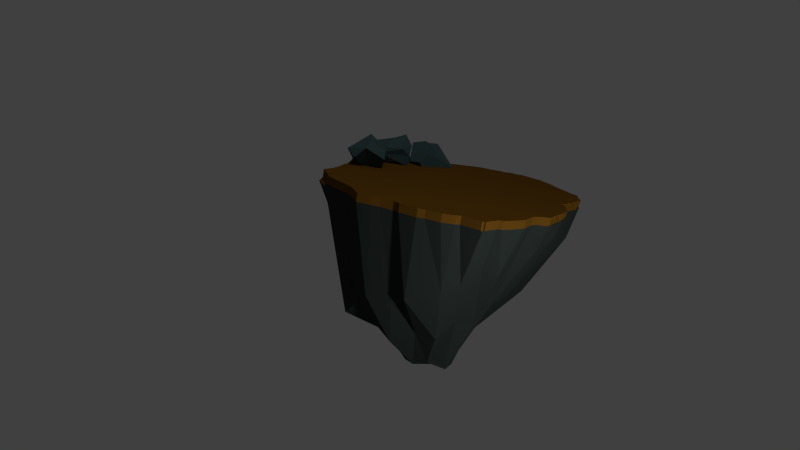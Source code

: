# Source: simpleFloatingIslandSnowSmall.blend  (saved by Blender 2.72.0; exported with 4.5.12 LTS)
import bpy
from mathutils import Matrix  # noqa: F401  (used for matrix-valued properties, if any)

bpy.ops.wm.read_factory_settings(use_empty=True)
scene = bpy.context.scene
scene.name = 'Scene'

# ---- collections
col_collection_1 = bpy.data.collections.new('Collection 1'); scene.collection.children.link(col_collection_1)

# ---- materials (node trees are filled in below, after node groups)
mat_rock_001 = bpy.data.materials.new('ROCK.001')
mat_rock_001.alpha_threshold = 0.0
mat_rock_001.use_transparent_shadow = False
mat_rock_001.diffuse_color = (0.04656, 0.08353, 0.08353, 1.0)
mat_rock_001.roughness = 0.5
mat_rock_001.specular_intensity = 0.0
mat_terreno = bpy.data.materials.new('terreno')
mat_terreno.alpha_threshold = 0.0
mat_terreno.use_transparent_shadow = False
mat_terreno.diffuse_color = (0.02736, 0.03522, 0.03268, 1.0)
mat_terreno.roughness = 0.5
mat_terreno.specular_intensity = 0.0
mat_humus = bpy.data.materials.new('humus')
mat_humus.alpha_threshold = 0.0
mat_humus.use_transparent_shadow = False
mat_humus.diffuse_color = (0.1329, 0.05884, 0.007048, 1.0)
mat_humus.roughness = 0.5
mat_humus.specular_intensity = 0.0

# ---- material node trees

# ---- world
world_world = bpy.data.worlds.new('World'); scene.world = world_world
world_world.color = (0.05088, 0.05088, 0.05088)
world_world.use_sun_shadow = False
world_world.sun_shadow_jitter_overblur = 0.0
world_world.cycles.sampling_method = 'MANUAL'
world_world.cycles.sample_map_resolution = 256

# ---- cameras
cam_camera = bpy.data.cameras.new('Camera')
cam_camera.clip_end = 100.0
cam_camera.lens = 35.0
cam_camera.sensor_width = 32.0
cam_camera.sensor_height = 18.0
cam_camera.ortho_scale = 7.314
cam_camera.dof.focus_distance = 0.0
cam_camera.dof.aperture_fstop = 128.0

# ---- lights
light_lamp_001 = bpy.data.lights.new('Lamp.001', 'POINT')
light_lamp_001.transmission_factor = 0.0
light_lamp_001.cutoff_distance = 30.0
light_lamp_001.energy = 100.0
light_lamp_001.shadow_buffer_clip_start = 1.001
light_lamp_001.shadow_soft_size = 0.1
light_lamp_001.shadow_maximum_resolution = 0.006
light_lamp_001.use_absolute_resolution = True
light_lamp_001.cycles.use_multiple_importance_sampling = False
light_lamp = bpy.data.lights.new('Lamp', 'POINT')
light_lamp.transmission_factor = 0.0
light_lamp.cutoff_distance = 30.0
light_lamp.energy = 100.0
light_lamp.shadow_buffer_clip_start = 1.001
light_lamp.shadow_soft_size = 0.1
light_lamp.shadow_maximum_resolution = 0.006
light_lamp.use_absolute_resolution = True
light_lamp.cycles.use_multiple_importance_sampling = False

# ---- meshes
me_icosphere_005 = bpy.data.meshes.new('Icosphere.005')
me_icosphere_005.from_pydata([(0.04504, 1.973, -0.6443), (0.9042, -0.05556, -0.6655), (-0.2006, -1.083, 0.4511), (-1.641, 1.033, 0.3288), (-0.405, 0.04969, 1.042), (0.3942, -0.5581, -0.4411), (-0.2233, -0.8133, -0.6691), (-1.091, 0.02779, -0.6674), (0.157, 0.2836, -0.4729), (1.036, 0.05867, 0.004165), (-0.4646, -1.348, 0.00671), (-1.534, -0.5311, 0.6594), (-1.937, 0.004984, -0.06066), (-0.5505, 1.582, 0.349), (0.7452, 0.5823, 0.6829), (0.7298, -0.4351, 0.491), (0.09243, 0.627, 1.34)], [], [(8, 5, 6), (8, 6, 7), (5, 1, 9), (0, 7, 3), (1, 0, 13), (5, 9, 10), (6, 10, 11), (0, 3, 13), (1, 13, 9), (2, 15, 4), (11, 2, 4), (3, 11, 4), (1, 5, 8), (8, 7, 0), (8, 0, 1), (6, 5, 10), (12, 7, 11), (7, 6, 11), (3, 7, 12), (10, 15, 2), (10, 9, 15), (9, 14, 15), (11, 10, 2), (12, 11, 3), (13, 3, 16), (9, 13, 14), (13, 16, 14), (16, 3, 4), (15, 16, 4), (15, 14, 16)])
me_icosphere_005.materials.append(mat_rock_001)
me_icosphere_005.use_remesh_preserve_volume = False
me_icosphere_005.use_remesh_preserve_attributes = False
me_icosphere_005.use_mirror_vertex_groups = False
me_icosphere_005.update()
me_icosphere_003 = bpy.data.meshes.new('Icosphere.003')
me_icosphere_003.from_pydata([(0.04504, 1.973, -0.6443), (0.9042, -0.05556, -0.6655), (-0.2006, -1.083, 0.4511), (-1.641, 1.033, 0.3288), (-0.405, 0.04969, 1.042), (0.3942, -0.5581, -0.4411), (-0.2233, -0.8133, -0.6691), (-1.091, 0.02779, -0.6674), (0.157, 0.2836, -0.4729), (1.036, 0.05867, 0.004165), (-0.4646, -1.348, 0.00671), (-1.534, -0.5311, 0.6594), (-1.937, 0.004984, -0.06066), (-0.5505, 1.582, 0.349), (0.7452, 0.5823, 0.6829), (0.7298, -0.4351, 0.491), (0.09243, 0.627, 1.34)], [], [(8, 5, 6), (8, 6, 7), (5, 1, 9), (0, 7, 3), (1, 0, 13), (5, 9, 10), (6, 10, 11), (0, 3, 13), (1, 13, 9), (2, 15, 4), (11, 2, 4), (3, 11, 4), (1, 5, 8), (8, 7, 0), (8, 0, 1), (6, 5, 10), (12, 7, 11), (7, 6, 11), (3, 7, 12), (10, 15, 2), (10, 9, 15), (9, 14, 15), (11, 10, 2), (12, 11, 3), (13, 3, 16), (9, 13, 14), (13, 16, 14), (16, 3, 4), (15, 16, 4), (15, 14, 16)])
me_icosphere_003.materials.append(mat_rock_001)
me_icosphere_003.use_remesh_preserve_volume = False
me_icosphere_003.use_remesh_preserve_attributes = False
me_icosphere_003.use_mirror_vertex_groups = False
me_icosphere_003.update()
me_cone = bpy.data.meshes.new('Cone')
me_cone.from_pydata([(-0.8026, 0.6764, -0.7409), (-0.8031, 0.5165, -0.4889), (-0.7119, 0.676, -0.7404), (-0.8677, 0.6347, -0.7412), (-0.6298, 0.4985, -0.3791), (-0.6321, 0.6931, -0.7401), (-0.9446, 0.6155, -0.7416), (-0.9514, 0.4759, -0.4839), (-0.7298, 0.2649, 0.08673), (-0.5359, 0.6841, -0.7396), (-1.011, 0.5858, -0.7419), (-0.5366, 0.2212, 0.1857), (-0.447, 0.4742, -0.2974), (-0.4676, 0.6898, -0.7393), (-1.082, 0.5676, -0.7423), (-1.09, 0.4375, -0.4799), (-0.8748, 0.2107, 0.03868), (-0.5383, -0.0008823, 0.5573), (-0.3641, 0.6563, -0.7387), (-1.144, 0.5328, -0.7426), (-0.3345, 0.2019, 0.2705), (-0.3575, -0.04536, 0.6054), (-0.2556, 0.4637, -0.2187), (-0.2951, 0.6636, -0.7384), (-1.203, 0.4549, -0.7428), (-1.204, 0.3371, -0.5636), (-1.002, 0.135, -0.008211), (-0.6728, -0.06078, 0.5015), (-0.5857, -0.2767, 0.586), (-0.1709, 0.7676, -0.7378), (-1.248, 0.4254, -0.7431), (-0.1137, 0.3366, -0.138), (-0.1893, 0.07445, 0.2797), (-0.2262, -0.1729, 0.5624), (0.001619, 0.763, -0.6649), (-0.05343, 0.7946, -0.7372), (-1.271, 0.3847, -0.7432), (-1.275, 0.289, -0.4962), (-1.081, 0.07543, -0.01268), (-0.7267, -0.1474, 0.4378), (-0.2041, -0.3198, 0.5346), (-0.02773, 0.7373, -0.7371), (-1.322, 0.3672, -0.7434), (-0.7027, -0.2585, 0.3453), (0.1673, 0.4949, -0.6947), (0.06492, 0.2153, 0.03016), (-0.03354, -0.04716, 0.2723), (0.005214, -0.215, 0.3017), (-0.254, -0.427, 0.4779), (0.03872, 0.6311, -0.7368), (-1.347, 0.3209, -0.7436), (-1.336, 0.2378, -0.463), (-1.148, -0.03984, -0.03351), (-1.123, -0.2198, -0.01969), (-0.5377, -0.3761, 0.287), (0.1317, 0.4994, -0.7363), (0.06186, -0.377, 0.3113), (-0.0651, -0.5013, 0.2105), (-0.3834, -0.4879, 0.5167), (-1.383, 0.2952, -0.7437), (-1.158, -0.2474, 0.01785), (-0.9281, -0.398, -0.05207), (0.1907, 0.4496, -0.736), (0.3523, 0.3351, -0.646), (0.1975, 0.093, -0.09211), (0.2829, -0.06379, 0.1976), (0.2852, -0.2294, 0.05758), (-0.145, -0.6415, 0.199), (-0.2834, -0.6474, 0.07214), (-1.407, 0.2458, -0.7438), (-1.377, 0.1078, -0.4881), (-1.384, -0.0404, -0.503), (-1.391, -0.2132, -0.6), (-0.7552, -0.5799, -0.08374), (-0.571, -0.6707, -0.08181), (0.2972, 0.3434, -0.7355), (0.3299, -0.4045, -0.05951), (0.2159, -0.5527, -0.1355), (0.1939, -0.693, -0.1261), (-0.4362, -0.6648, 0.07886), (-1.426, 0.1738, -0.7439), (-1.376, -0.3519, -0.5884), (-1.298, -0.4759, -0.4936), (-1.041, -0.6407, -0.6915), (0.3711, 0.2889, -0.7352), (0.4805, 0.2439, -0.7089), (0.5148, 0.06657, -0.7102), (0.5069, -0.08484, -0.7345), (0.5028, -0.104, -0.7345), (0.4869, -0.2433, -0.7346), (0.4905, -0.2966, -0.7346), (0.01606, -0.8452, -0.2358), (-0.1067, -0.8785, -0.2946), (-0.2385, -0.9024, -0.3981), (-1.449, 0.132, -0.744), (-1.445, -0.02308, -0.744), (-1.443, 0.06921, -0.744), (-1.424, -0.1724, -0.7439), (-1.431, -0.08546, -0.744), (-1.415, -0.3077, -0.7439), (-1.423, -0.2152, -0.7439), (-0.8768, -0.8257, -0.6078), (-0.7051, -0.869, -0.5319), (-0.5423, -0.9266, -0.6532), (0.453, 0.2471, -0.7348), (0.5183, 0.03533, -0.7344), (0.5231, -0.4424, -0.7344), (0.4552, -0.5241, -0.7347), (0.4123, -0.569, -0.735), (0.3485, -0.6507, -0.7353), (0.3427, -0.6932, -0.7353), (0.274, -0.808, -0.7356), (0.2301, -0.8381, -0.7358), (-0.3524, -0.9404, -0.3684), (-1.423, -0.3734, -0.7439), (-1.336, -0.5112, -0.7435), (-1.377, -0.4257, -0.7437), (-1.062, -0.6398, -0.7422), (-1.259, -0.5514, -0.7431), (-0.9475, -0.818, -0.7416), (-1.048, -0.6689, -0.7421), (0.4631, 0.2245, -0.7347), (0.4913, 0.08272, -0.7346), (0.5013, 0.05687, -0.7345), (0.1635, -0.9259, -0.7362), (0.07965, -0.9675, -0.7366), (0.04659, -0.9728, -0.7367), (-0.03364, -1.111, -0.7275), (-0.1774, -1.073, -0.7378), (-0.2021, -1.088, -0.738), (-0.8825, -0.8672, -0.7413), (-0.7239, -0.9639, -0.7405), (-0.8318, -0.8954, -0.741), (-0.5624, -0.9811, -0.7397), (-0.6515, -0.9996, -0.7402), (-0.4009, -1.06, -0.7389), (-0.5112, -0.9871, -0.7395), (-0.02449, -1.104, -0.7371), (-0.04483, -1.113, -0.7372), (-0.3011, -1.08, -0.7384), (-0.04614, -1.104, -0.7372), (-0.04774, -1.109, -0.7372), (-0.8026, 0.6764, -0.7409), (-0.7119, 0.676, -0.7404), (-0.8677, 0.6347, -0.7412), (-0.6321, 0.6931, -0.7401), (-0.9446, 0.6155, -0.7416), (-0.5359, 0.6841, -0.7396), (-1.011, 0.5858, -0.7419), (-0.4676, 0.6898, -0.7393), (-1.082, 0.5676, -0.7423), (-0.3641, 0.6563, -0.7387), (-1.144, 0.5328, -0.7426), (-0.2951, 0.6636, -0.7384), (-1.203, 0.4549, -0.7428), (-0.1709, 0.7676, -0.7378), (-1.248, 0.4254, -0.7431), (-0.05343, 0.7946, -0.7372), (-1.271, 0.3847, -0.7432), (-0.02773, 0.7373, -0.7371), (-1.322, 0.3672, -0.7434), (0.03872, 0.6311, -0.7368), (-1.347, 0.3209, -0.7436), (0.1317, 0.4994, -0.7363), (-1.383, 0.2952, -0.7437), (0.1907, 0.4496, -0.736), (-1.407, 0.2458, -0.7438), (0.2972, 0.3434, -0.7355), (-1.426, 0.1738, -0.7439), (0.3711, 0.2889, -0.7352), (0.5069, -0.08484, -0.7345), (0.5028, -0.104, -0.7345), (0.4869, -0.2433, -0.7346), (0.4905, -0.2966, -0.7346), (-1.449, 0.132, -0.744), (-1.445, -0.02278, -0.744), (-1.443, 0.06921, -0.744), (-1.424, -0.1683, -0.7439), (-1.431, -0.08651, -0.744), (-1.415, -0.3112, -0.7439), (-1.423, -0.2189, -0.7439), (0.453, 0.2471, -0.7348), (0.5183, 0.03533, -0.7344), (0.5231, -0.4424, -0.7344), (0.4552, -0.5241, -0.7347), (0.4123, -0.569, -0.735), (0.3485, -0.6507, -0.7353), (0.3427, -0.6932, -0.7353), (0.274, -0.808, -0.7356), (0.2301, -0.8381, -0.7358), (-1.423, -0.369, -0.7439), (-1.336, -0.4989, -0.7435), (-1.377, -0.4309, -0.7437), (-1.062, -0.6445, -0.7422), (-1.259, -0.5702, -0.7431), (-0.9475, -0.8143, -0.7416), (-1.048, -0.6506, -0.7421), (0.4631, 0.2245, -0.7347), (0.4913, 0.08272, -0.7346), (0.5013, 0.05687, -0.7345), (0.1635, -0.9259, -0.7362), (0.07965, -0.9675, -0.7366), (0.04659, -0.9728, -0.7367), (-0.1774, -1.073, -0.7378), (-0.2021, -1.088, -0.738), (-0.8825, -0.8618, -0.7413), (-0.7239, -0.9577, -0.7405), (-0.8318, -0.8935, -0.741), (-0.5624, -0.979, -0.7397), (-0.6515, -1.005, -0.7402), (-0.4009, -1.06, -0.7389), (-0.5112, -0.9864, -0.7395), (-0.02449, -1.104, -0.7371), (-0.04483, -1.113, -0.7372), (-0.3011, -1.08, -0.7384), (-0.04614, -1.104, -0.7372), (-0.04774, -1.109, -0.7372), (-0.8023, 0.6764, -0.7994), (-0.7116, 0.676, -0.7989), (-0.8674, 0.6347, -0.7997), (-0.6319, 0.6931, -0.7985), (-0.9443, 0.6155, -0.8001), (-0.5356, 0.6841, -0.7981), (-1.011, 0.5858, -0.8004), (-0.4673, 0.6898, -0.7977), (-1.082, 0.5676, -0.8007), (-0.3638, 0.6563, -0.7972), (-1.143, 0.5328, -0.801), (-0.2949, 0.6636, -0.7969), (-1.203, 0.4549, -0.8013), (-0.1706, 0.7676, -0.7963), (-1.248, 0.4254, -0.8015), (-0.05314, 0.7946, -0.7957), (-1.271, 0.3847, -0.8017), (-0.02744, 0.7373, -0.7956), (-1.322, 0.3672, -0.8019), (0.03901, 0.6311, -0.7953), (-1.347, 0.3209, -0.802), (0.132, 0.4994, -0.7948), (-1.383, 0.2952, -0.8022), (0.191, 0.4496, -0.7945), (-1.407, 0.2458, -0.8023), (0.2975, 0.3434, -0.794), (-1.426, 0.1738, -0.8024), (0.3714, 0.2889, -0.7936), (0.5072, -0.08484, -0.793), (0.5031, -0.104, -0.793), (0.4872, -0.2433, -0.7931), (0.4908, -0.2966, -0.793), (-1.449, 0.132, -0.8025), (-1.445, -0.02361, -0.8025), (-1.443, 0.06921, -0.8025), (-1.424, -0.1725, -0.8024), (-1.43, -0.08818, -0.8024), (-1.415, -0.309, -0.8024), (-1.423, -0.2258, -0.8024), (0.4533, 0.2471, -0.7932), (0.5185, 0.03533, -0.7929), (0.5234, -0.4424, -0.7929), (0.4555, -0.5241, -0.7932), (0.4125, -0.569, -0.7934), (0.3488, -0.6507, -0.7937), (0.343, -0.6932, -0.7938), (0.2743, -0.808, -0.7941), (0.2304, -0.8381, -0.7943), (-1.423, -0.3781, -0.8024), (-1.336, -0.5142, -0.802), (-1.377, -0.4303, -0.8022), (-1.062, -0.6317, -0.8006), (-1.259, -0.5616, -0.8016), (-0.9472, -0.8239, -0.8001), (-1.048, -0.6743, -0.8006), (0.4634, 0.2245, -0.7932), (0.4916, 0.08272, -0.793), (0.5016, 0.05687, -0.793), (0.1637, -0.9259, -0.7946), (0.07994, -0.9675, -0.7951), (0.04687, -0.9728, -0.7952), (-0.1771, -1.073, -0.7963), (-0.2018, -1.088, -0.7964), (-0.8822, -0.8746, -0.7998), (-0.7236, -0.9689, -0.799), (-0.8315, -0.9044, -0.7995), (-0.5621, -0.9851, -0.7982), (-0.6513, -1.002, -0.7986), (-0.4007, -1.06, -0.7974), (-0.5109, -0.9874, -0.7979), (-0.02421, -1.104, -0.7956), (-0.04454, -1.113, -0.7957), (-0.3008, -1.08, -0.7969), (-0.04585, -1.104, -0.7957), (-0.04745, -1.109, -0.7957), (-0.757, 0.6762, -0.7991), (-0.8348, 0.6556, -0.7995), (-0.6717, 0.6846, -0.7987), (-0.9059, 0.6251, -0.7999), (-0.5837, 0.6886, -0.7983), (-0.9777, 0.6006, -0.8002), (-0.5015, 0.687, -0.7979), (-1.047, 0.5767, -0.8006), (-0.4156, 0.6731, -0.7975), (-1.113, 0.5502, -0.8009), (-0.3293, 0.6599, -0.7971), (-1.173, 0.4939, -0.8012), (-0.2327, 0.7156, -0.7966), (-1.225, 0.4402, -0.8014), (-0.1119, 0.7811, -0.796), (-1.259, 0.405, -0.8016), (-0.04029, 0.7659, -0.7956), (-1.296, 0.3759, -0.8018), (0.005782, 0.6842, -0.7954), (-1.334, 0.3441, -0.802), (0.0855, 0.5653, -0.795), (-1.365, 0.3081, -0.8021), (0.1615, 0.4745, -0.7947), (-1.395, 0.2705, -0.8023), (0.2442, 0.3965, -0.7942), (-1.417, 0.2098, -0.8024), (0.3345, 0.3162, -0.7938), (0.5051, -0.09444, -0.793), (0.489, -0.2699, -0.7931), (-1.437, 0.1529, -0.8025), (-1.444, 0.0228, -0.8025), (-1.427, -0.1292, -0.8024), (-1.419, -0.2639, -0.8024), (0.4123, 0.268, -0.7934), (0.5129, -0.02476, -0.7929), (0.4951, -0.1736, -0.793), (0.5071, -0.3695, -0.793), (0.434, -0.5466, -0.7933), (0.3459, -0.6719, -0.7938), (0.2523, -0.823, -0.7942), (-1.446, 0.1006, -0.8025), (-1.438, -0.05597, -0.8025), (-1.423, -0.199, -0.8024), (-1.419, -0.3405, -0.8024), (-1.356, -0.4766, -0.8021), (-1.16, -0.609, -0.8011), (-0.9977, -0.7547, -0.8003), (0.4583, 0.2358, -0.7932), (0.4775, 0.1536, -0.7931), (0.5101, 0.0461, -0.7929), (0.4895, -0.4833, -0.7931), (0.3807, -0.6098, -0.7936), (0.3086, -0.7506, -0.7939), (0.1971, -0.882, -0.7945), (0.06341, -0.9701, -0.7951), (-0.1895, -1.08, -0.7964), (-1.4, -0.403, -0.8023), (-1.297, -0.5392, -0.8018), (-1.055, -0.6436, -0.8006), (-0.9147, -0.8515, -0.7999), (-0.7775, -0.9282, -0.7992), (-0.6067, -0.9951, -0.7984), (-0.4558, -1.024, -0.7977), (0.4966, 0.0698, -0.793), (0.1218, -0.9467, -0.7948), (0.01133, -1.038, -0.7954), (-0.1108, -1.093, -0.796), (-0.2513, -1.084, -0.7967), (-0.8569, -0.8808, -0.7996), (-0.6874, -0.9838, -0.7988), (-0.5365, -0.9849, -0.7981), (-0.3507, -1.07, -0.7972), (-0.03503, -1.104, -0.7956), (-0.046, -1.111, -0.7957), (-0.04665, -1.107, -0.7957), (-0.7796, 0.6763, -0.7993), (-0.8511, 0.6451, -0.7996), (-0.6917, 0.6803, -0.7988), (-0.9251, 0.6203, -0.8), (-0.6078, 0.6908, -0.7984), (-0.9944, 0.5932, -0.8003), (-0.5185, 0.6856, -0.798), (-1.064, 0.5722, -0.8006), (-0.4414, 0.6814, -0.7976), (-1.128, 0.5415, -0.801), (-0.3466, 0.6581, -0.7971), (-1.188, 0.4744, -0.8012), (-0.2638, 0.6896, -0.7967), (-1.237, 0.4328, -0.8015), (-0.1413, 0.7743, -0.7961), (-1.265, 0.3949, -0.8016), (-0.04672, 0.7803, -0.7957), (-1.309, 0.3716, -0.8018), (-0.01083, 0.7108, -0.7955), (-1.34, 0.3325, -0.802), (0.06226, 0.5982, -0.7951), (-1.374, 0.3016, -0.8022), (0.1467, 0.4869, -0.7947), (-1.401, 0.2581, -0.8023), (0.2176, 0.4231, -0.7944), (-1.421, 0.1918, -0.8024), (0.316, 0.3298, -0.7939), (0.5062, -0.08964, -0.793), (0.4881, -0.2566, -0.7931), (-1.443, 0.1425, -0.8025), (-1.444, -0.0004013, -0.8025), (-1.425, -0.1499, -0.8024), (-1.417, -0.2839, -0.8024), (0.3919, 0.2785, -0.7935), (0.5157, 0.005284, -0.7929), (0.4991, -0.1388, -0.793), (0.4989, -0.3331, -0.793), (0.4448, -0.5353, -0.7933), (0.3474, -0.6613, -0.7937), (0.2633, -0.8155, -0.7942), (-1.444, 0.08492, -0.8025), (-1.434, -0.07215, -0.8025), (-1.423, -0.2132, -0.8024), (-1.421, -0.3612, -0.8024), (-1.346, -0.4917, -0.802), (-1.111, -0.6252, -0.8009), (-0.9725, -0.777, -0.8002), (0.4558, 0.2415, -0.7932), (0.4705, 0.189, -0.7931), (0.5058, 0.05149, -0.793), (0.5065, -0.4628, -0.793), (0.3966, -0.5894, -0.7935), (0.3258, -0.7219, -0.7939), (0.2138, -0.86, -0.7944), (0.07167, -0.9688, -0.7951), (-0.1833, -1.076, -0.7963), (-1.388, -0.4189, -0.8022), (-1.278, -0.5399, -0.8017), (-1.052, -0.6561, -0.8006), (-0.8985, -0.8562, -0.7998), (-0.7506, -0.9455, -0.7991), (-0.5844, -0.9882, -0.7983), (-0.4282, -1.042, -0.7975), (0.4941, 0.07626, -0.793), (0.1428, -0.9363, -0.7947), (0.0291, -1.006, -0.7953), (-0.07768, -1.103, -0.7958), (-0.2266, -1.086, -0.7966), (-0.8442, -0.9015, -0.7996), (-0.6693, -0.9979, -0.7987), (-0.5237, -0.9875, -0.798), (-0.3258, -1.075, -0.797), (-0.02962, -1.104, -0.7956), (-0.04672, -1.11, -0.7957), (-0.04705, -1.108, -0.7957), (-0.7343, 0.6761, -0.799), (-0.8186, 0.666, -0.7994), (-0.6518, 0.6888, -0.7986), (-0.8866, 0.6299, -0.7998), (-0.5597, 0.6864, -0.7982), (-0.961, 0.6081, -0.8001), (-0.4844, 0.6884, -0.7978), (-1.029, 0.5813, -0.8005), (-0.3897, 0.6647, -0.7973), (-1.097, 0.5589, -0.8008), (-0.3121, 0.6618, -0.797), (-1.158, 0.5134, -0.8011), (-0.2017, 0.7416, -0.7964), (-1.214, 0.4476, -0.8014), (-0.08251, 0.7878, -0.7958), (-1.254, 0.4152, -0.8016), (-0.03387, 0.7516, -0.7956), (-1.283, 0.3803, -0.8017), (0.0224, 0.6577, -0.7953), (-1.328, 0.3556, -0.8019), (0.1088, 0.5323, -0.7949), (-1.356, 0.3145, -0.8021), (0.1762, 0.462, -0.7946), (-1.389, 0.2829, -0.8022), (0.2709, 0.37, -0.7941), (-1.412, 0.2278, -0.8023), (0.3529, 0.3026, -0.7937), (0.5041, -0.09923, -0.793), (0.4899, -0.2833, -0.793), (-1.432, 0.1634, -0.8024), (-1.443, 0.04601, -0.8025), (-1.429, -0.1097, -0.8024), (-1.421, -0.2414, -0.8024), (0.4328, 0.2576, -0.7933), (0.5101, -0.0548, -0.7929), (0.4911, -0.2085, -0.793), (0.5153, -0.406, -0.7929), (0.4233, -0.5578, -0.7934), (0.3444, -0.6826, -0.7938), (0.2414, -0.8305, -0.7943), (-1.447, 0.1163, -0.8025), (-1.441, -0.03979, -0.8025), (-1.423, -0.1853, -0.8024), (-1.417, -0.3248, -0.8024), (-1.367, -0.4425, -0.8021), (-1.21, -0.5757, -0.8014), (-1.023, -0.7029, -0.8004), (0.4609, 0.2301, -0.7932), (0.4845, 0.1182, -0.7931), (0.5143, 0.04071, -0.7929), (0.4725, -0.5037, -0.7931), (0.3648, -0.6303, -0.7937), (0.2914, -0.7793, -0.794), (0.1804, -0.9039, -0.7946), (0.05514, -0.9715, -0.7952), (-0.1956, -1.084, -0.7964), (-1.411, -0.3935, -0.8023), (-1.317, -0.5283, -0.8019), (-1.058, -0.6396, -0.8006), (-0.931, -0.848, -0.8), (-0.8045, -0.9141, -0.7994), (-0.629, -0.9992, -0.7985), (-0.4833, -1.006, -0.7978), (0.4991, 0.06333, -0.793), (0.1009, -0.9571, -0.7949), (-0.006436, -1.071, -0.7955), (-0.144, -1.083, -0.7961), (-0.276, -1.082, -0.7968), (-0.8696, -0.8823, -0.7997), (-0.7055, -0.9742, -0.7989), (-0.5493, -0.9872, -0.7981), (-0.3757, -1.065, -0.7973), (-0.04044, -1.104, -0.7956), (-0.04527, -1.112, -0.7957), (-0.04625, -1.105, -0.7957), (-0.7909, 0.6764, -0.7993), (-0.8593, 0.6399, -0.7996), (-0.7017, 0.6782, -0.7989), (-0.9347, 0.6179, -0.8), (-0.6198, 0.692, -0.7985), (-1.003, 0.5895, -0.8003), (-0.5271, 0.6849, -0.798), (-1.073, 0.5699, -0.8007), (-0.4544, 0.6856, -0.7977), (-1.136, 0.5372, -0.801), (-0.3552, 0.6572, -0.7972), (-1.195, 0.4647, -0.8013), (-0.2793, 0.6766, -0.7968), (-1.242, 0.4291, -0.8015), (-0.1559, 0.7709, -0.7962), (-1.268, 0.3898, -0.8016), (-0.04993, 0.7874, -0.7957), (-1.316, 0.3694, -0.8019), (-0.01914, 0.7241, -0.7955), (-1.344, 0.3267, -0.802), (0.05063, 0.6147, -0.7952), (-1.378, 0.2984, -0.8022), (0.1394, 0.4931, -0.7948), (-1.404, 0.2519, -0.8023), (0.2043, 0.4363, -0.7944), (-1.424, 0.1828, -0.8024), (0.3068, 0.3366, -0.7939), (0.5067, -0.08724, -0.793), (0.4876, -0.2499, -0.7931), (-1.446, 0.1373, -0.8025), (-1.445, -0.012, -0.8025), (-1.424, -0.1638, -0.8024), (-1.416, -0.3001, -0.8024), (0.3816, 0.2837, -0.7936), (0.5171, 0.02031, -0.7929), (0.5011, -0.1214, -0.793), (0.4949, -0.3148, -0.793), (0.4501, -0.5297, -0.7932), (0.3481, -0.656, -0.7937), (0.2688, -0.8118, -0.7941), (-1.443, 0.07707, -0.8025), (-1.432, -0.08024, -0.8024), (-1.423, -0.2141, -0.8024), (-1.422, -0.3663, -0.8024), (-1.341, -0.5041, -0.802), (-1.086, -0.637, -0.8008), (-0.9599, -0.809, -0.8001), (0.4545, 0.2443, -0.7932), (0.4669, 0.2068, -0.7932), (0.5037, 0.05418, -0.793), (0.5149, -0.4526, -0.7929), (0.4046, -0.5792, -0.7935), (0.3344, -0.7075, -0.7938), (0.2221, -0.849, -0.7944), (0.07581, -0.9681, -0.7951), (-0.1802, -1.075, -0.7963), (-1.383, -0.4273, -0.8022), (-1.269, -0.5488, -0.8016), (-1.05, -0.6684, -0.8006), (-0.8904, -0.8664, -0.7998), (-0.7371, -0.9601, -0.799), (-0.5732, -0.9868, -0.7982), (-0.4144, -1.051, -0.7975), (0.4928, 0.07949, -0.793), (0.1533, -0.9311, -0.7947), (0.03799, -0.9892, -0.7953), (-0.06111, -1.108, -0.7957), (-0.2142, -1.087, -0.7965), (-0.8379, -0.8982, -0.7995), (-0.6603, -1.0, -0.7987), (-0.5173, -0.9868, -0.798), (-0.3133, -1.077, -0.797), (-0.02691, -1.104, -0.7956), (-0.04709, -1.109, -0.7957), (-0.04725, -1.108, -0.7957), (-0.7456, 0.6762, -0.7991), (-0.8267, 0.6608, -0.7995), (-0.6618, 0.6867, -0.7987), (-0.8962, 0.6275, -0.7998), (-0.5717, 0.6875, -0.7982), (-0.9694, 0.6044, -0.8002), (-0.4929, 0.6877, -0.7979), (-1.038, 0.579, -0.8005), (-0.4026, 0.6689, -0.7974), (-1.105, 0.5546, -0.8008), (-0.3207, 0.6608, -0.797), (-1.166, 0.5036, -0.8011), (-0.2172, 0.7286, -0.7965), (-1.22, 0.4439, -0.8014), (-0.0972, 0.7844, -0.7959), (-1.256, 0.4101, -0.8016), (-0.03708, 0.7588, -0.7956), (-1.29, 0.3781, -0.8017), (0.01409, 0.671, -0.7954), (-1.331, 0.3498, -0.8019), (0.09713, 0.5488, -0.795), (-1.36, 0.3113, -0.8021), (0.1688, 0.4683, -0.7946), (-1.392, 0.2767, -0.8022), (0.2576, 0.3833, -0.7942), (-1.414, 0.2188, -0.8024), (0.3437, 0.3094, -0.7938), (0.5046, -0.09684, -0.793), (0.4894, -0.2766, -0.7931), (-1.435, 0.1581, -0.8025), (-1.443, 0.03441, -0.8025), (-1.428, -0.1196, -0.8024), (-1.42, -0.2583, -0.8024), (0.4226, 0.2628, -0.7934), (0.5115, -0.03978, -0.7929), (0.4931, -0.1911, -0.793), (0.5112, -0.3877, -0.7929), (0.4287, -0.5522, -0.7933), (0.3452, -0.6772, -0.7938), (0.2469, -0.8268, -0.7942), (-1.446, 0.1085, -0.8025), (-1.439, -0.04788, -0.8025), (-1.423, -0.1901, -0.8024), (-1.418, -0.3374, -0.8024), (-1.362, -0.4522, -0.8021), (-1.185, -0.5852, -0.8012), (-1.01, -0.7291, -0.8004), (0.4596, 0.233, -0.7932), (0.481, 0.1359, -0.7931), (0.5122, 0.04341, -0.7929), (0.481, -0.4935, -0.7931), (0.3727, -0.6201, -0.7936), (0.3, -0.7649, -0.794), (0.1887, -0.893, -0.7945), (0.05927, -0.9708, -0.7952), (-0.1926, -1.082, -0.7964), (-1.406, -0.3933, -0.8023), (-1.307, -0.5367, -0.8018), (-1.057, -0.6426, -0.8006), (-0.9229, -0.8379, -0.8), (-0.791, -0.9313, -0.7993), (-0.6178, -0.9971, -0.7985), (-0.4696, -1.015, -0.7977), (0.4978, 0.06656, -0.793), (0.1114, -0.9519, -0.7949), (0.002449, -1.055, -0.7954), (-0.1274, -1.088, -0.7961), (-0.2637, -1.083, -0.7967), (-0.8632, -0.8785, -0.7997), (-0.6965, -0.9763, -0.7988), (-0.5429, -0.9847, -0.7981), (-0.3632, -1.068, -0.7972), (-0.03773, -1.104, -0.7956), (-0.04563, -1.111, -0.7957), (-0.04645, -1.106, -0.7957), (-0.7683, 0.6763, -0.7992), (-0.843, 0.6503, -0.7996), (-0.6817, 0.6824, -0.7988), (-0.9155, 0.6227, -0.7999), (-0.5958, 0.6897, -0.7984), (-0.9861, 0.5969, -0.8003), (-0.51, 0.6863, -0.7979), (-1.055, 0.5744, -0.8006), (-0.4285, 0.6772, -0.7975), (-1.12, 0.5459, -0.8009), (-0.338, 0.659, -0.7971), (-1.181, 0.4841, -0.8012), (-0.2483, 0.7026, -0.7967), (-1.231, 0.4365, -0.8015), (-0.1266, 0.7777, -0.7961), (-1.262, 0.4, -0.8016), (-0.0435, 0.7731, -0.7957), (-1.303, 0.3737, -0.8018), (-0.002525, 0.6975, -0.7955), (-1.337, 0.3383, -0.802), (0.07388, 0.5817, -0.7951), (-1.369, 0.3049, -0.8021), (0.1541, 0.4807, -0.7947), (-1.398, 0.2643, -0.8023), (0.2309, 0.4098, -0.7943), (-1.419, 0.2008, -0.8024), (0.3252, 0.323, -0.7939), (0.5057, -0.09204, -0.793), (0.4885, -0.2633, -0.7931), (-1.44, 0.1477, -0.8025), (-1.444, 0.0112, -0.8025), (-1.426, -0.1403, -0.8024), (-1.418, -0.2763, -0.8024), (0.4021, 0.2733, -0.7935), (0.5143, -0.009737, -0.7929), (0.4971, -0.1562, -0.793), (0.503, -0.3513, -0.793), (0.4394, -0.5409, -0.7933), (0.3466, -0.6666, -0.7937), (0.2578, -0.8193, -0.7942), (-1.445, 0.09277, -0.8025), (-1.436, -0.06406, -0.8025), (-1.423, -0.2023, -0.8024), (-1.42, -0.3521, -0.8024), (-1.351, -0.48, -0.802), (-1.136, -0.6052, -0.801), (-0.9851, -0.7771, -0.8003), (0.4571, 0.2386, -0.7932), (0.474, 0.1713, -0.7931), (0.5079, 0.04879, -0.793), (0.498, -0.4731, -0.793), (0.3887, -0.5996, -0.7935), (0.3172, -0.7362, -0.7939), (0.2054, -0.871, -0.7944), (0.06754, -0.9695, -0.7951), (-0.1864, -1.078, -0.7964), (-1.394, -0.4133, -0.8023), (-1.288, -0.5375, -0.8017), (-1.053, -0.6583, -0.8006), (-0.9066, -0.8583, -0.7999), (-0.7641, -0.9381, -0.7992), (-0.5955, -0.9914, -0.7984), (-0.442, -1.033, -0.7976), (0.4953, 0.07303, -0.793), (0.1323, -0.9415, -0.7948), (0.02022, -1.022, -0.7953), (-0.09425, -1.098, -0.7959), (-0.2389, -1.085, -0.7966), (-0.8505, -0.899, -0.7996), (-0.6784, -0.9874, -0.7988), (-0.5301, -0.9855, -0.798), (-0.3382, -1.073, -0.7971), (-0.03232, -1.104, -0.7956), (-0.04636, -1.11, -0.7957), (-0.04685, -1.107, -0.7957), (-0.723, 0.6761, -0.799), (-0.8104, 0.6712, -0.7994), (-0.6418, 0.6909, -0.7986), (-0.877, 0.6323, -0.7997), (-0.5476, 0.6853, -0.7981), (-0.9527, 0.6118, -0.8001), (-0.4759, 0.6891, -0.7978), (-1.02, 0.5835, -0.8004), (-0.3768, 0.6605, -0.7973), (-1.09, 0.5633, -0.8008), (-0.3035, 0.6627, -0.7969), (-1.151, 0.5231, -0.8011), (-0.1862, 0.7546, -0.7964), (-1.208, 0.4512, -0.8013), (-0.06782, 0.7912, -0.7958), (-1.251, 0.4203, -0.8016), (-0.03066, 0.7445, -0.7956), (-1.277, 0.3825, -0.8017), (0.0307, 0.6444, -0.7953), (-1.325, 0.3614, -0.8019), (0.1204, 0.5158, -0.7949), (-1.351, 0.3177, -0.802), (0.1836, 0.4558, -0.7945), (-1.386, 0.289, -0.8022), (0.2842, 0.3567, -0.7941), (-1.41, 0.2368, -0.8023), (0.3622, 0.2958, -0.7937), (0.5036, -0.1016, -0.793), (0.4903, -0.2899, -0.793), (-1.429, 0.1686, -0.8024), (-1.443, 0.05761, -0.8025), (-1.43, -0.09866, -0.8024), (-1.422, -0.2329, -0.8024), (0.443, 0.2524, -0.7933), (0.5086, -0.06982, -0.793), (0.4891, -0.2259, -0.7931), (0.5194, -0.4242, -0.7929), (0.4179, -0.5634, -0.7934), (0.3437, -0.6879, -0.7938), (0.2359, -0.8343, -0.7943), (-1.448, 0.1242, -0.8025), (-1.443, -0.0317, -0.8025), (-1.424, -0.1779, -0.8024), (-1.416, -0.318, -0.8024), (-1.372, -0.443, -0.8021), (-1.234, -0.571, -0.8015), (-1.036, -0.696, -0.8005), (0.4621, 0.2273, -0.7932), (0.4881, 0.1004, -0.7931), (0.5164, 0.03802, -0.7929), (0.464, -0.5139, -0.7932), (0.3568, -0.6405, -0.7937), (0.2828, -0.7936, -0.7941), (0.1721, -0.9149, -0.7946), (0.05101, -0.9722, -0.7952), (-0.1987, -1.086, -0.7964), (-1.417, -0.3845, -0.8024), (-1.326, -0.5179, -0.8019), (-1.06, -0.6549, -0.8006), (-0.9391, -0.833, -0.8), (-0.818, -0.9124, -0.7994), (-0.6401, -1.005, -0.7986), (-0.4971, -0.9956, -0.7979), (0.5003, 0.0601, -0.793), (0.09041, -0.9623, -0.795), (-0.01532, -1.088, -0.7955), (-0.1605, -1.078, -0.7962), (-0.2884, -1.081, -0.7969), (-0.8759, -0.8873, -0.7997), (-0.7145, -0.9657, -0.7989), (-0.5557, -0.9848, -0.7982), (-0.3882, -1.063, -0.7973), (-0.04315, -1.104, -0.7957), (-0.04491, -1.112, -0.7957), (-0.04605, -1.105, -0.7957)], [], [(0, 1, 2), (3, 1, 0), (2, 1, 4, 5), (6, 7, 1, 3), (1, 8, 4), (5, 4, 9), (10, 7, 6), (7, 8, 1), (4, 8, 11), (9, 4, 12, 13), (14, 15, 7, 10), (7, 16, 8), (12, 4, 11), (8, 17, 11), (13, 12, 18), (19, 15, 14), (7, 15, 16), (16, 17, 8), (12, 11, 20), (11, 17, 21), (18, 12, 22, 23), (24, 25, 15, 19), (15, 26, 16), (16, 27, 17), (12, 20, 22), (11, 21, 20), (17, 28, 21), (23, 22, 29), (30, 25, 24), (25, 26, 15), (26, 27, 16), (27, 28, 17), (22, 20, 31), (20, 21, 32), (21, 28, 33), (29, 22, 34, 35), (36, 25, 30), (37, 26, 25), (38, 27, 26), (39, 28, 27), (34, 22, 31), (31, 20, 32), (32, 21, 33), (33, 28, 40), (35, 34, 41), (42, 37, 25, 36), (37, 38, 26), (38, 39, 27), (43, 28, 39), (34, 31, 44), (45, 31, 32), (32, 33, 46), (47, 33, 40), (40, 28, 48), (41, 34, 49), (50, 37, 42), (37, 51, 38), (52, 39, 38), (53, 43, 39), (54, 28, 43), (49, 34, 44, 55), (44, 31, 45), (45, 32, 46), (46, 33, 47), (47, 40, 56), (57, 40, 48), (48, 28, 58), (59, 51, 37, 50), (51, 52, 38), (53, 39, 52), (60, 43, 53), (61, 54, 43), (58, 28, 54), (55, 44, 62), (44, 45, 63), (45, 46, 64), (65, 46, 47), (66, 47, 56), (56, 40, 57), (57, 48, 67), (68, 48, 58), (69, 51, 59), (70, 52, 51), (71, 53, 52), (72, 60, 53), (61, 43, 60), (73, 54, 61), (74, 58, 54), (62, 44, 63, 75), (63, 45, 64), (64, 46, 65), (66, 65, 47), (66, 56, 76), (77, 56, 57), (78, 57, 67), (67, 48, 68), (68, 58, 79), (80, 70, 51, 69), (71, 52, 70), (71, 72, 53), (81, 60, 72), (82, 61, 60), (83, 73, 61), (74, 54, 73), (79, 58, 74), (75, 63, 84), (63, 64, 85), (86, 64, 65), (87, 65, 66, 88), (89, 66, 76, 90), (76, 56, 77), (78, 77, 57), (78, 67, 91), (92, 67, 68), (93, 68, 79), (94, 70, 80), (95, 71, 70, 96), (97, 72, 71, 98), (99, 81, 72, 100), (82, 60, 81), (82, 83, 61), (101, 73, 83), (102, 74, 73), (103, 79, 74), (84, 63, 85, 104), (85, 64, 86), (105, 86, 65, 87), (88, 66, 89), (90, 76, 106), (107, 76, 77, 108), (109, 77, 78, 110), (111, 78, 91, 112), (91, 67, 92), (93, 92, 68), (93, 79, 113), (96, 70, 94), (98, 71, 95), (100, 72, 97), (114, 81, 99), (115, 82, 81, 116), (117, 83, 82, 118), (119, 101, 83, 120), (102, 73, 101), (102, 103, 74), (113, 79, 103), (104, 85, 121), (121, 85, 86, 122), (123, 86, 105), (106, 76, 107), (108, 77, 109), (110, 78, 111), (112, 91, 124), (125, 91, 92, 126), (127, 92, 93), (128, 93, 113, 129), (116, 81, 114), (118, 82, 115), (120, 83, 117), (130, 101, 119), (131, 102, 101, 132), (133, 103, 102, 134), (135, 113, 103, 136), (122, 86, 123), (124, 91, 125), (126, 92, 127, 137), (138, 127, 93, 128), (129, 113, 139), (132, 101, 130), (134, 102, 131), (136, 103, 133), (139, 113, 135), (137, 127, 140), (141, 127, 138), (140, 127, 141), (132, 130, 205, 207), (208, 209, 284, 803, 503, 653, 353, 728, 428, 578, 283), (104, 121, 197, 181), (2, 5, 145, 143), (84, 104, 181, 169), (111, 112, 189, 188), (9, 13, 149, 147), (110, 111, 188, 187), (133, 134, 209, 208), (114, 99, 179, 190), (13, 18, 151, 149), (35, 41, 159, 157), (128, 129, 204, 203), (126, 137, 212, 202), (137, 140, 215, 212), (107, 108, 185, 184), (19, 14, 150, 152), (50, 42, 160, 162), (97, 98, 178, 177), (62, 75, 167, 165), (116, 114, 190, 192), (55, 62, 165, 163), (49, 55, 163, 161), (119, 120, 196, 195), (0, 2, 143, 142), (112, 124, 200, 189), (23, 29, 155, 153), (69, 59, 164, 166), (134, 131, 206, 209), (105, 87, 170, 182), (121, 122, 198, 197), (6, 3, 144, 146), (87, 88, 171, 170), (118, 115, 191, 194), (94, 80, 168, 174), (138, 128, 203, 213), (75, 84, 169, 167), (18, 23, 153, 151), (141, 138, 213, 216), (135, 136, 211, 210), (115, 116, 192, 191), (29, 35, 157, 155), (42, 36, 158, 160), (88, 89, 172, 171), (120, 117, 193, 196), (96, 94, 174, 176), (14, 10, 148, 150), (140, 141, 216, 215), (109, 110, 187, 186), (122, 123, 199, 198), (36, 30, 156, 158), (99, 100, 180, 179), (136, 133, 208, 211), (123, 105, 182, 199), (98, 95, 175, 178), (80, 69, 166, 168), (129, 139, 214, 204), (3, 0, 142, 144), (125, 126, 202, 201), (30, 24, 154, 156), (124, 125, 201, 200), (89, 90, 173, 172), (90, 106, 183, 173), (106, 107, 184, 183), (5, 9, 147, 145), (59, 50, 162, 164), (130, 119, 195, 205), (95, 96, 176, 175), (100, 97, 177, 180), (24, 19, 152, 154), (117, 118, 194, 193), (139, 135, 210, 214), (108, 109, 186, 185), (10, 6, 146, 148), (131, 132, 207, 206), (41, 49, 161, 159), (288, 583, 433, 733, 358, 658, 508, 808, 278, 572, 422, 722, 347, 647, 497, 797, 279, 584, 434, 734, 359, 659, 509, 809, 289, 588, 438, 738, 363, 663, 513, 813, 285, 579, 429, 729, 354, 654, 504, 804, 286, 587, 437, 737, 362, 662, 512, 812, 283, 578, 428, 728, 353, 653, 503, 803, 284, 586, 436, 736, 361, 661, 511, 811, 281, 577, 427, 727, 352, 652, 502, 802, 282, 585, 435, 735, 360, 660, 510, 810, 280, 576, 426, 726, 351, 651, 501, 801, 270, 563, 413, 713, 338, 638, 488, 788, 271, 575, 425, 725, 350, 650, 500, 800, 268, 562, 412, 712, 337, 637, 487, 787, 269, 574, 424, 724, 349, 649, 499, 799, 266, 561, 411, 711, 336, 636, 486, 786, 267, 573, 423, 723, 348, 648, 498, 798, 265, 560, 410, 710, 335, 635, 485, 785, 254, 549, 399, 699, 324, 624, 474, 774, 255, 559, 409, 709, 334, 634, 484, 784, 252, 548, 398, 698, 323, 623, 473, 773, 253, 558, 408, 708, 333, 633, 483, 783, 250, 547, 397, 697, 322, 622, 472, 772, 251, 557, 407, 707, 332, 632, 482, 782, 249, 546, 396, 696, 321, 621, 471, 771, 243, 542, 392, 692, 317, 617, 467, 767, 241, 540, 390, 690, 315, 615, 465, 765, 239, 538, 388, 688, 313, 613, 463, 763, 237, 536, 386, 686, 311, 611, 461, 761, 235, 534, 384, 684, 309, 609, 459, 759, 233, 532, 382, 682, 307, 607, 457, 757, 231, 530, 380, 680, 305, 605, 455, 755, 229, 528, 378, 678, 303, 603, 453, 753, 227, 526, 376, 676, 301, 601, 451, 751, 225, 524, 374, 674, 299, 599, 449, 749, 223, 522, 372, 672, 297, 597, 447, 747, 221, 520, 370, 670, 295, 595, 445, 745, 219, 518, 368, 668, 293, 593, 443, 743, 217, 517, 367, 667, 292, 592, 442, 742, 218, 519, 369, 669, 294, 594, 444, 744, 220, 521, 371, 671, 296, 596, 446, 746, 222, 523, 373, 673, 298, 598, 448, 748, 224, 525, 375, 675, 300, 600, 450, 750, 226, 527, 377, 677, 302, 602, 452, 752, 228, 529, 379, 679, 304, 604, 454, 754, 230, 531, 381, 681, 306, 606, 456, 756, 232, 533, 383, 683, 308, 608, 458, 758, 234, 535, 385, 685, 310, 610, 460, 760, 236, 537, 387, 687, 312, 612, 462, 762, 238, 539, 389, 689, 314, 614, 464, 764, 240, 541, 391, 691, 316, 616, 466, 766, 242, 543, 393, 693, 318, 618, 468, 768, 244, 550, 400, 700, 325, 625, 475, 775, 256, 564, 414, 714, 339, 639, 489, 789, 272, 565, 415, 715, 340, 640, 490, 790, 273, 580, 430, 730, 355, 655, 505, 805, 274, 566, 416, 716, 341, 641, 491, 791, 257, 551, 401, 701, 326, 626, 476, 776, 245, 544, 394, 694, 319, 619, 469, 769, 246, 552, 402, 702, 327, 627, 477, 777, 247, 545, 395, 695, 320, 620, 470, 770, 248, 553, 403, 703, 328, 628, 478, 778, 258, 567, 417, 717, 342, 642, 492, 792, 259, 554, 404, 704, 329, 629, 479, 779, 260, 568, 418, 718, 343, 643, 493, 793, 261, 555, 405, 705, 330, 630, 480, 780, 262, 569, 419, 719, 344, 644, 494, 794, 263, 556, 406, 706, 331, 631, 481, 781, 264, 570, 420, 720, 345, 645, 495, 795, 275, 581, 431, 731, 356, 656, 506, 806, 276, 571, 421, 721, 346, 646, 496, 796, 277, 582, 432, 732, 357, 657, 507, 807, 287, 589, 439, 739, 364, 664, 514, 814, 290, 816, 516, 666, 366, 741, 441, 591, 291, 590, 440, 740, 365, 665, 515, 815), (165, 167, 242, 766, 466, 616, 316, 691, 391, 541, 240), (143, 145, 220, 744, 444, 594, 294, 669, 369, 519, 218), (188, 189, 264, 781, 481, 631, 331, 706, 406, 556, 263), (201, 202, 277, 796, 496, 646, 346, 721, 421, 571, 276), (160, 158, 233, 759, 459, 609, 309, 684, 384, 534, 235), (209, 206, 281, 811, 511, 661, 361, 736, 436, 586, 284), (179, 180, 255, 774, 474, 624, 324, 699, 399, 549, 254), (151, 153, 228, 752, 452, 602, 302, 677, 377, 527, 226), (181, 197, 272, 789, 489, 639, 339, 714, 414, 564, 256), (210, 211, 286, 804, 504, 654, 354, 729, 429, 579, 285), (168, 166, 241, 767, 467, 617, 317, 692, 392, 542, 243), (146, 144, 219, 745, 445, 595, 295, 670, 370, 520, 221), (176, 174, 249, 782, 482, 632, 332, 707, 407, 557, 251), (203, 204, 279, 797, 497, 647, 347, 722, 422, 572, 278), (159, 161, 236, 760, 460, 610, 310, 685, 385, 535, 234), (211, 208, 283, 812, 512, 662, 362, 737, 437, 587, 286), (169, 181, 256, 775, 475, 625, 325, 700, 400, 550, 244), (154, 152, 227, 753, 453, 603, 303, 678, 378, 528, 229), (197, 198, 273, 790, 490, 640, 340, 715, 415, 565, 272), (198, 199, 274, 805, 505, 655, 355, 730, 430, 580, 273), (167, 169, 244, 768, 468, 618, 318, 693, 393, 543, 242), (145, 147, 222, 746, 446, 596, 296, 671, 371, 521, 220), (178, 175, 250, 783, 483, 633, 333, 708, 408, 558, 253), (192, 190, 265, 798, 498, 648, 348, 723, 423, 573, 267), (162, 160, 235, 761, 461, 611, 311, 686, 386, 536, 237), (214, 210, 285, 813, 513, 663, 363, 738, 438, 588, 289), (182, 170, 245, 776, 476, 626, 326, 701, 401, 551, 257), (153, 155, 230, 754, 454, 604, 304, 679, 379, 529, 228), (199, 182, 257, 791, 491, 641, 341, 716, 416, 566, 274), (200, 201, 276, 806, 506, 656, 356, 731, 431, 581, 275), (170, 171, 246, 769, 469, 619, 319, 694, 394, 544, 245), (180, 177, 252, 784, 484, 634, 334, 709, 409, 559, 255), (148, 146, 221, 747, 447, 597, 297, 672, 372, 522, 223), (194, 191, 266, 799, 499, 649, 349, 724, 424, 574, 269), (161, 163, 238, 762, 462, 612, 312, 687, 387, 537, 236), (212, 215, 290, 814, 514, 664, 364, 739, 439, 589, 287), (171, 172, 247, 777, 477, 627, 327, 702, 402, 552, 246), (156, 154, 229, 755, 455, 605, 305, 680, 380, 530, 231), (183, 184, 259, 792, 492, 642, 342, 717, 417, 567, 258), (202, 212, 287, 807, 507, 657, 357, 732, 432, 582, 277), (172, 173, 248, 770, 470, 620, 320, 695, 395, 545, 247), (147, 149, 224, 748, 448, 598, 298, 673, 373, 523, 222), (190, 179, 254, 785, 485, 635, 335, 710, 410, 560, 265), (196, 193, 268, 800, 500, 650, 350, 725, 425, 575, 271), (164, 162, 237, 763, 463, 613, 313, 688, 388, 538, 239), (216, 213, 288, 815, 515, 665, 365, 740, 440, 590, 291), (173, 183, 258, 778, 478, 628, 328, 703, 403, 553, 248), (155, 157, 232, 756, 456, 606, 306, 681, 381, 531, 230), (185, 186, 261, 793, 493, 643, 343, 718, 418, 568, 260), (213, 203, 278, 808, 508, 658, 358, 733, 433, 583, 288), (174, 168, 243, 771, 471, 621, 321, 696, 396, 546, 249), (150, 148, 223, 749, 449, 599, 299, 674, 374, 524, 225), (191, 192, 267, 786, 486, 636, 336, 711, 411, 561, 266), (205, 195, 270, 801, 501, 651, 351, 726, 426, 576, 280), (163, 165, 240, 764, 464, 614, 314, 689, 389, 539, 238), (215, 216, 291, 591, 441, 741, 366, 666, 516, 816, 290), (142, 143, 218, 742, 442, 592, 292, 667, 367, 517, 217), (184, 185, 260, 779, 479, 629, 329, 704, 404, 554, 259), (187, 188, 263, 794, 494, 644, 344, 719, 419, 569, 262), (158, 156, 231, 757, 457, 607, 307, 682, 382, 532, 233), (204, 214, 289, 809, 509, 659, 359, 734, 434, 584, 279), (175, 176, 251, 772, 472, 622, 322, 697, 397, 547, 250), (149, 151, 226, 750, 450, 600, 300, 675, 375, 525, 224), (193, 194, 269, 787, 487, 637, 337, 712, 412, 562, 268), (206, 207, 282, 802, 502, 652, 352, 727, 427, 577, 281), (166, 164, 239, 765, 465, 615, 315, 690, 390, 540, 241), (144, 142, 217, 743, 443, 593, 293, 668, 368, 518, 219), (186, 187, 262, 780, 480, 630, 330, 705, 405, 555, 261), (189, 200, 275, 795, 495, 645, 345, 720, 420, 570, 264), (157, 159, 234, 758, 458, 608, 308, 683, 383, 533, 232), (207, 205, 280, 810, 510, 660, 360, 735, 435, 585, 282), (177, 178, 253, 773, 473, 623, 323, 698, 398, 548, 252), (152, 150, 225, 751, 451, 601, 301, 676, 376, 526, 227), (195, 196, 271, 788, 488, 638, 338, 713, 413, 563, 270)])
me_cone.polygons.foreach_set('material_index', [0, 0, 0, 0, 0, 0, 0, 0, 0, 0, 0, 0, 0, 0, 0, 0, 0, 0, 0, 0, 0, 0, 0, 0, 0, 0, 0, 0, 0, 0, 0, 0, 0, 0, 0, 0, 0, 0, 0, 0, 0, 0, 0, 0, 1, 0, 0, 0, 0, 0, 0, 0, 0, 0, 1, 0, 0, 0, 0, 0, 1, 0, 0, 0, 0, 0, 0, 0, 0, 0, 0, 0, 0, 1, 0, 0, 0, 0, 0, 0, 0, 0, 0, 0, 0, 0, 0, 0, 1, 0, 0, 0, 0, 0, 0, 0, 0, 0, 0, 0, 0, 0, 0, 0, 0, 1, 0, 0, 0, 0, 0, 0, 0, 0, 0, 0, 0, 0, 0, 0, 0, 0, 0, 0, 1, 0, 0, 0, 0, 0, 0, 0, 0, 0, 0, 0, 0, 0, 0, 0, 0, 0, 0, 0, 0, 1, 1, 1, 0, 0, 0, 0, 0, 0, 0, 0, 0, 0, 0, 0, 0, 0, 1, 0, 0, 0, 0, 0, 0, 0, 0, 1, 1, 1, 0, 1, 1, 0, 1, 0, 0, 0, 0, 0, 0, 1, 0, 0, 1, 0, 0, 0, 0, 1, 0, 1, 1, 0, 0, 0, 0, 0, 0, 0, 1, 0, 0, 0, 0, 0, 1, 0, 1, 0, 0, 0, 0, 0, 0, 0, 0, 1, 0, 1, 0, 0, 0, 1, 0, 0, 0, 0, 0, 0, 0, 0, 0, 0, 0, 0, 0, 0, 0, 0, 0, 0, 0, 0, 0, 1, 1, 1, 1, 1, 1, 1, 1, 1, 0, 1, 1, 1, 1, 1, 1, 1, 1, 1, 1, 1, 1, 1, 0, 1, 1, 1, 1, 1, 1, 1, 1, 1, 1, 1, 1, 1, 1, 1, 1, 1, 1, 1, 0, 1, 1, 1, 1, 1, 1, 1, 1, 1, 1, 1, 1, 1, 1, 0, 1, 1, 1, 1, 1, 0, 1, 1, 1, 1, 1, 1, 1, 1, 1, 1, 1])
me_cone.materials.append(mat_terreno)
me_cone.materials.append(mat_humus)
me_cone.use_remesh_preserve_volume = False
me_cone.use_remesh_preserve_attributes = False
me_cone.use_mirror_vertex_groups = False
me_cone.update()
me_icosphere_002 = bpy.data.meshes.new('Icosphere.002')
me_icosphere_002.from_pydata([(0.04504, 1.973, -0.6443), (0.9042, -0.05556, -0.6655), (-0.2006, -1.083, 0.4511), (-1.641, 1.033, 0.3288), (-0.405, 0.04969, 1.042), (0.3942, -0.5581, -0.4411), (-0.2233, -0.8133, -0.6691), (-1.091, 0.02779, -0.6674), (0.157, 0.2836, -0.4729), (1.036, 0.05867, 0.004165), (-0.4646, -1.348, 0.00671), (-1.534, -0.5311, 0.6594), (-1.937, 0.004984, -0.06066), (-0.5505, 1.582, 0.349), (0.7452, 0.5823, 0.6829), (0.7298, -0.4351, 0.491), (0.09243, 0.627, 1.34)], [], [(8, 5, 6), (8, 6, 7), (5, 1, 9), (0, 7, 3), (1, 0, 13), (5, 9, 10), (6, 10, 11), (0, 3, 13), (1, 13, 9), (2, 15, 4), (11, 2, 4), (3, 11, 4), (1, 5, 8), (8, 7, 0), (8, 0, 1), (6, 5, 10), (12, 7, 11), (7, 6, 11), (3, 7, 12), (10, 15, 2), (10, 9, 15), (9, 14, 15), (11, 10, 2), (12, 11, 3), (13, 3, 16), (9, 13, 14), (13, 16, 14), (16, 3, 4), (15, 16, 4), (15, 14, 16)])
me_icosphere_002.materials.append(mat_rock_001)
me_icosphere_002.use_remesh_preserve_volume = False
me_icosphere_002.use_remesh_preserve_attributes = False
me_icosphere_002.use_mirror_vertex_groups = False
me_icosphere_002.update()

# ---- objects
ob_icosphere_003 = bpy.data.objects.new('Icosphere.003', me_icosphere_005)
ob_icosphere_000 = bpy.data.objects.new('Icosphere.000', me_icosphere_003)
ob_lamp_001 = bpy.data.objects.new('Lamp.001', light_lamp_001)
ob_cone = bpy.data.objects.new('Cone', me_cone)
ob_lamp = bpy.data.objects.new('Lamp', light_lamp)
ob_camera = bpy.data.objects.new('Camera', cam_camera)
ob_icosphere_001 = bpy.data.objects.new('Icosphere.001', me_icosphere_002)

# ---- transforms, parenting, visibility, modifiers, constraints
ob_icosphere_003.location = (0.8471, 2.245, 4.447)
ob_icosphere_003.rotation_euler = (0.0, -0.0, 1.484)
ob_icosphere_003.scale = (0.114, 0.114, 0.114)
ob_icosphere_003.lineart.crease_threshold = 0.0
ob_icosphere_000.location = (0.9471, 2.845, 4.447)
ob_icosphere_000.rotation_euler = (-2.474, -0.2217, 1.843)
ob_icosphere_000.scale = (0.114, 0.114, 0.114)
ob_icosphere_000.lineart.crease_threshold = 0.0
ob_lamp_001.location = (4.076, 1.005, 3.904)
ob_lamp_001.rotation_euler = (0.6503, 0.05522, 1.866)
ob_lamp_001.lock_rotations_4d = False
ob_lamp_001.empty_display_type = 'ARROWS'
ob_lamp_001.color = (0.0, 0.0, 0.0, 0.0)
ob_lamp_001.lineart.crease_threshold = 0.0
ob_cone.location = (1.233, 1.996, 3.575)
ob_cone.rotation_euler = (6.846e-08, -3.137, 1.134)
ob_cone.lineart.crease_threshold = 0.0
_m = ob_cone.modifiers.new('Triangulate', 'TRIANGULATE')
_m.quad_method = 'FIXED_ALTERNATE'
ob_lamp.location = (2.676, 0.9055, 7.904)
ob_lamp.rotation_euler = (0.6503, 0.05522, 1.866)
ob_lamp.lock_rotations_4d = False
ob_lamp.empty_display_type = 'ARROWS'
ob_lamp.color = (0.0, 0.0, 0.0, 0.0)
ob_lamp.lineart.crease_threshold = 0.0
ob_camera.location = (4.775, -3.135, 5.609)
ob_camera.rotation_euler = (1.321, -0.1447, 0.6262)
ob_camera.lock_rotations_4d = False
ob_camera.empty_display_type = 'ARROWS'
ob_camera.color = (0.0, 0.0, 0.0, 0.0)
ob_camera.display_type = 'WIRE'
ob_camera.lineart.crease_threshold = 0.0
ob_icosphere_001.location = (0.8471, 2.545, 4.447)
ob_icosphere_001.scale = (0.114, 0.114, 0.114)
ob_icosphere_001.lineart.crease_threshold = 0.0

# ---- collection membership
col_collection_1.objects.link(ob_icosphere_003)
col_collection_1.objects.link(ob_icosphere_000)
col_collection_1.objects.link(ob_lamp_001)
col_collection_1.objects.link(ob_cone)
col_collection_1.objects.link(ob_lamp)
col_collection_1.objects.link(ob_camera)
col_collection_1.objects.link(ob_icosphere_001)

# ---- scene / render settings (as saved in the file)
scene.camera = ob_camera
scene.frame_start = 1; scene.frame_end = 250; scene.frame_set(1)
scene.render.engine = 'BLENDER_EEVEE_NEXT'
scene.render.resolution_percentage = 50
scene.render.dither_intensity = 0.0
scene.cycles.use_denoising = False
scene.cycles.samples = 10
scene.cycles.sampling_pattern = 'TABULATED_SOBOL'
scene.cycles.light_sampling_threshold = 0.0
scene.cycles.use_adaptive_sampling = False
scene.cycles.use_light_tree = False
scene.cycles.blur_glossy = 0.0
scene.cycles.pixel_filter_type = 'GAUSSIAN'
scene.cycles.sample_clamp_indirect = 0.0
scene.view_settings.view_transform = 'Standard'
bpy.context.view_layer.update()

